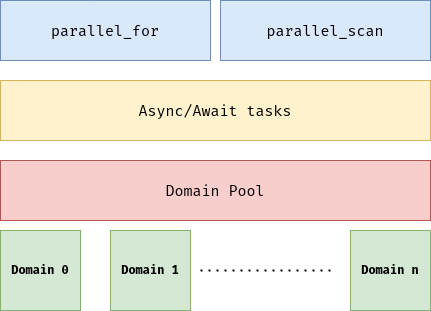

The diagram above was exported from draw.io. Its source (the exported page's mxGraphModel, read from the mxfile embedded in the PNG):
<mxGraphModel dx="1355" dy="783" grid="1" gridSize="10" guides="1" tooltips="1" connect="1" arrows="1" fold="1" page="1" pageScale="1" pageWidth="827" pageHeight="1169" math="0" shadow="0">
  <root>
    <mxCell id="0" />
    <mxCell id="1" parent="0" />
    <mxCell id="PuF_Op9CpNX1ZQJhmGck-1" value="&lt;font style=&quot;font-size: 15px;&quot; face=&quot;fira code&quot;&gt;Domain Pool&lt;/font&gt;" style="rounded=0;whiteSpace=wrap;html=1;fillColor=#f8cecc;strokeColor=#b85450;" vertex="1" parent="1">
      <mxGeometry x="150" y="290" width="430" height="60" as="geometry" />
    </mxCell>
    <mxCell id="PuF_Op9CpNX1ZQJhmGck-2" value="&lt;b&gt;&lt;font data-font-src=&quot;https://fonts.googleapis.com/css?family=fira+code&quot; face=&quot;fira code&quot;&gt;Domain 0&lt;/font&gt;&lt;/b&gt;" style="whiteSpace=wrap;html=1;aspect=fixed;fillColor=#d5e8d4;strokeColor=#82b366;" vertex="1" parent="1">
      <mxGeometry x="150" y="360" width="80" height="80" as="geometry" />
    </mxCell>
    <mxCell id="PuF_Op9CpNX1ZQJhmGck-3" value="&lt;font face=&quot;fira code&quot;&gt;&lt;b&gt;Domain 1&lt;/b&gt;&lt;/font&gt;" style="whiteSpace=wrap;html=1;aspect=fixed;fillColor=#d5e8d4;strokeColor=#82b366;" vertex="1" parent="1">
      <mxGeometry x="260" y="360" width="80" height="80" as="geometry" />
    </mxCell>
    <mxCell id="PuF_Op9CpNX1ZQJhmGck-5" value="&lt;font face=&quot;fira code&quot;&gt;&lt;b&gt;Domain n&lt;/b&gt;&lt;/font&gt;" style="whiteSpace=wrap;html=1;aspect=fixed;fillColor=#d5e8d4;strokeColor=#82b366;" vertex="1" parent="1">
      <mxGeometry x="500" y="360" width="80" height="80" as="geometry" />
    </mxCell>
    <mxCell id="PuF_Op9CpNX1ZQJhmGck-9" value="Async/Await tasks" style="rounded=0;whiteSpace=wrap;html=1;fontFamily=fira code;fontSource=https%3A%2F%2Ffonts.googleapis.com%2Fcss%3Ffamily%3Dfira%2Bcode;fontSize=15;fillColor=#fff2cc;strokeColor=#d6b656;" vertex="1" parent="1">
      <mxGeometry x="150" y="210" width="430" height="60" as="geometry" />
    </mxCell>
    <mxCell id="PuF_Op9CpNX1ZQJhmGck-10" value="parallel_for" style="rounded=0;whiteSpace=wrap;html=1;fontFamily=fira code;fontSource=https%3A%2F%2Ffonts.googleapis.com%2Fcss%3Ffamily%3Dfira%2Bcode;fontSize=15;fillColor=#dae8fc;strokeColor=#6c8ebf;" vertex="1" parent="1">
      <mxGeometry x="150" y="130" width="210" height="60" as="geometry" />
    </mxCell>
    <mxCell id="PuF_Op9CpNX1ZQJhmGck-12" value="parallel_scan" style="rounded=0;whiteSpace=wrap;html=1;fontFamily=fira code;fontSource=https%3A%2F%2Ffonts.googleapis.com%2Fcss%3Ffamily%3Dfira%2Bcode;fontSize=15;fillColor=#dae8fc;strokeColor=#6c8ebf;" vertex="1" parent="1">
      <mxGeometry x="370" y="130" width="210" height="60" as="geometry" />
    </mxCell>
    <mxCell id="PuF_Op9CpNX1ZQJhmGck-13" value="" style="endArrow=none;dashed=1;html=1;dashPattern=1 3;strokeWidth=2;rounded=0;fontFamily=fira code;fontSource=https%3A%2F%2Ffonts.googleapis.com%2Fcss%3Ffamily%3Dfira%2Bcode;fontSize=15;" edge="1" parent="1">
      <mxGeometry width="50" height="50" relative="1" as="geometry">
        <mxPoint x="350" y="400" as="sourcePoint" />
        <mxPoint x="480" y="400" as="targetPoint" />
      </mxGeometry>
    </mxCell>
  </root>
</mxGraphModel>